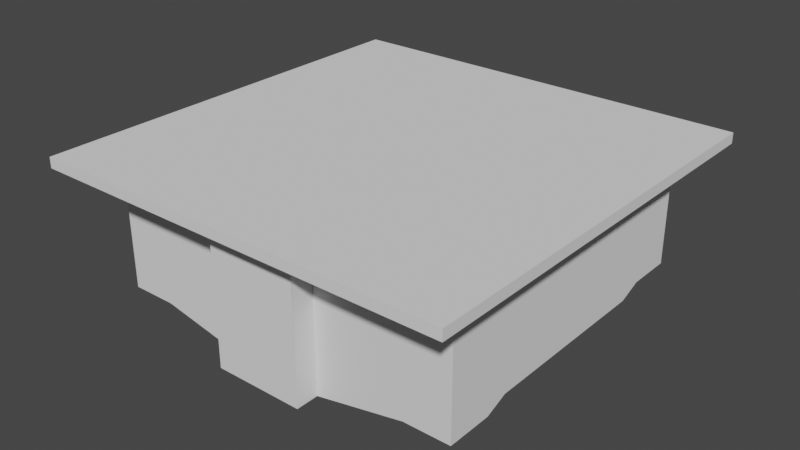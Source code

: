 # Source: map.blend  (saved by Blender 2.83.18; exported with 4.5.12 LTS)
import bpy
from mathutils import Matrix  # noqa: F401  (used for matrix-valued properties, if any)

bpy.ops.wm.read_factory_settings(use_empty=True)
scene = bpy.context.scene
scene.name = 'Scene'

# ---- collections
col_collection = bpy.data.collections.new('Collection'); scene.collection.children.link(col_collection)

# ---- world
world_world = bpy.data.worlds.new('World'); scene.world = world_world
world_world.use_nodes = True; world_world.node_tree.nodes.clear()
_N = world_world.node_tree.nodes; _L = world_world.node_tree.links
n0 = _N.new('ShaderNodeOutputWorld'); n0.name = 'World Output'; n0.location = (300, 300)
n1 = _N.new('ShaderNodeBackground'); n1.name = 'Background'; n1.location = (10, 300)
n1.inputs[0].default_value = (0.05088, 0.05088, 0.05088, 1.0)
_L.new(n1.outputs[0], n0.inputs[0])
n0.is_active_output = True
world_world.color = (0.05088, 0.05088, 0.05088)
world_world.use_sun_shadow = False
world_world.sun_shadow_jitter_overblur = 0.0

# ---- meshes
me_cube_001 = bpy.data.meshes.new('Cube.001')
me_cube_001.from_pydata([(-0.75, -1.0, -1.0), (-0.75, -1.0, 1.0), (-0.75, 1.0, -1.0), (-0.75, 1.0, 1.0), (-0.7525, -1.0, -1.0), (-0.7525, -1.0, 1.0), (-0.7525, 1.0, -1.0), (-0.7525, 1.0, 1.0), (-1.003, -1.0, -1.0), (-1.003, -1.0, 1.0), (-1.003, 1.0, -1.0), (-1.003, 1.0, 1.0), (-1.005, -1.0, -1.0), (-1.005, -1.0, 1.0), (-1.005, 1.0, -1.0), (-1.005, 1.0, 1.0), (-0.75, 1.005, -1.0), (-0.75, 1.005, 1.0), (-0.7525, 1.005, -1.0), (-0.7525, 1.005, 1.0), (-1.003, 1.005, -1.0), (-1.003, 1.005, 1.0), (-1.005, 1.005, -1.0), (-1.005, 1.005, 1.0), (-0.75, 1.255, 19.0), (-0.75, 1.255, 21.0), (-0.7525, 1.255, 19.0), (-0.7525, 1.255, 21.0), (-1.003, 1.255, 19.0), (-1.003, 1.255, 21.0), (-1.005, 1.255, 19.0), (-1.005, 1.255, 21.0), (-0.75, 1.26, 19.0), (-0.75, 1.26, 21.0), (-0.7525, 1.26, 19.0), (-0.7525, 1.26, 21.0), (-1.003, 1.26, 19.0), (-1.003, 1.26, 21.0), (-1.005, 1.26, 19.0), (-1.005, 1.26, 21.0), (-0.75, 1.76, 19.0), (-0.75, 1.76, 21.0), (-0.7525, 1.76, 19.0), (-0.7525, 1.76, 21.0), (-1.003, 1.76, 19.0), (-1.003, 1.76, 21.0), (-1.005, 1.76, 19.0), (-1.005, 1.76, 21.0), (-0.75, 1.765, 19.0), (-0.75, 1.765, 21.0), (-0.7525, 1.765, 19.0), (-0.7525, 1.765, 21.0), (-1.003, 1.765, 19.0), (-1.003, 1.765, 21.0), (-1.005, 1.765, 19.0), (-1.005, 1.765, 21.0), (-0.125, 1.255, 59.0), (-0.125, 1.255, 61.0), (-0.125, 1.26, 59.0), (-0.125, 1.26, 61.0), (-0.125, 1.76, 59.0), (-0.125, 1.76, 61.0), (-0.125, 1.765, 59.0), (-0.125, 1.765, 61.0), (-0.1225, 1.255, 59.0), (-0.1225, 1.255, 61.0), (-0.1225, 1.26, 59.0), (-0.1225, 1.26, 61.0), (-0.1225, 1.76, 59.0), (-0.1225, 1.76, 61.0), (-0.1225, 1.765, 59.0), (-0.1225, 1.765, 61.0), (-0.75, -1.005, -1.0), (-0.75, -1.005, 1.0), (-0.7525, -1.005, -1.0), (-0.7525, -1.005, 1.0), (-1.003, -1.005, -1.0), (-1.003, -1.005, 1.0), (-1.005, -1.005, -1.0), (-1.005, -1.005, 1.0), (-0.75, -1.255, -21.0), (-0.75, -1.255, -19.0), (-0.7525, -1.255, -21.0), (-0.7525, -1.255, -19.0), (-1.003, -1.255, -21.0), (-1.003, -1.255, -19.0), (-1.005, -1.255, -21.0), (-1.005, -1.255, -19.0), (-0.75, -1.26, -21.0), (-0.75, -1.26, -19.0), (-0.7525, -1.26, -21.0), (-0.7525, -1.26, -19.0), (-1.003, -1.26, -21.0), (-1.003, -1.26, -19.0), (-1.005, -1.26, -21.0), (-1.005, -1.26, -19.0), (-0.75, -1.76, -21.0), (-0.75, -1.76, -19.0), (-0.7525, -1.76, -21.0), (-0.7525, -1.76, -19.0), (-1.003, -1.76, -21.0), (-1.003, -1.76, -19.0), (-1.005, -1.76, -21.0), (-1.005, -1.76, -19.0), (-0.75, -1.765, -21.0), (-0.75, -1.765, -19.0), (-0.7525, -1.765, -21.0), (-0.7525, -1.765, -19.0), (-1.003, -1.765, -21.0), (-1.003, -1.765, -19.0), (-1.005, -1.765, -21.0), (-1.005, -1.765, -19.0), (-0.25, -1.255, -61.0), (-0.25, -1.255, -59.0), (-0.25, -1.26, -61.0), (-0.25, -1.26, -59.0), (-0.25, -1.76, -61.0), (-0.25, -1.76, -59.0), (-0.25, -1.765, -61.0), (-0.25, -1.765, -59.0), (-0.2475, -1.255, -61.0), (-0.2475, -1.255, -59.0), (-0.2475, -1.26, -61.0), (-0.2475, -1.26, -59.0), (-0.2475, -1.76, -61.0), (-0.2475, -1.76, -59.0), (-0.2475, -1.765, -61.0), (-0.2475, -1.765, -59.0), (0.75, -1.0, -1.0), (0.75, -1.0, 1.0), (0.75, 1.0, -1.0), (0.75, 1.0, 1.0), (0.7525, -1.0, -1.0), (0.7525, -1.0, 1.0), (0.7525, 1.0, -1.0), (0.7525, 1.0, 1.0), (1.003, -1.0, -1.0), (1.003, -1.0, 1.0), (1.003, 1.0, -1.0), (1.003, 1.0, 1.0), (1.005, -1.0, -1.0), (1.005, -1.0, 1.0), (1.005, 1.0, -1.0), (1.005, 1.0, 1.0), (0.75, 1.005, -1.0), (0.75, 1.005, 1.0), (0.7525, 1.005, -1.0), (0.7525, 1.005, 1.0), (1.003, 1.005, -1.0), (1.003, 1.005, 1.0), (1.005, 1.005, -1.0), (1.005, 1.005, 1.0), (0.75, 1.255, 19.0), (0.75, 1.255, 21.0), (0.7525, 1.255, 19.0), (0.7525, 1.255, 21.0), (1.003, 1.255, 19.0), (1.003, 1.255, 21.0), (1.005, 1.255, 19.0), (1.005, 1.255, 21.0), (0.75, 1.26, 19.0), (0.75, 1.26, 21.0), (0.7525, 1.26, 19.0), (0.7525, 1.26, 21.0), (1.003, 1.26, 19.0), (1.003, 1.26, 21.0), (1.005, 1.26, 19.0), (1.005, 1.26, 21.0), (0.75, 1.76, 19.0), (0.75, 1.76, 21.0), (0.7525, 1.76, 19.0), (0.7525, 1.76, 21.0), (1.003, 1.76, 19.0), (1.003, 1.76, 21.0), (1.005, 1.76, 19.0), (1.005, 1.76, 21.0), (0.75, 1.765, 19.0), (0.75, 1.765, 21.0), (0.7525, 1.765, 19.0), (0.7525, 1.765, 21.0), (1.003, 1.765, 19.0), (1.003, 1.765, 21.0), (1.005, 1.765, 19.0), (1.005, 1.765, 21.0), (0.125, 1.255, 59.0), (0.125, 1.255, 61.0), (0.125, 1.26, 59.0), (0.125, 1.26, 61.0), (0.125, 1.76, 59.0), (0.125, 1.76, 61.0), (0.125, 1.765, 59.0), (0.125, 1.765, 61.0), (0.1225, 1.255, 59.0), (0.1225, 1.255, 61.0), (0.1225, 1.26, 59.0), (0.1225, 1.26, 61.0), (0.1225, 1.76, 59.0), (0.1225, 1.76, 61.0), (0.1225, 1.765, 59.0), (0.1225, 1.765, 61.0), (0.75, -1.005, -1.0), (0.75, -1.005, 1.0), (0.7525, -1.005, -1.0), (0.7525, -1.005, 1.0), (1.003, -1.005, -1.0), (1.003, -1.005, 1.0), (1.005, -1.005, -1.0), (1.005, -1.005, 1.0), (0.75, -1.255, -21.0), (0.75, -1.255, -19.0), (0.7525, -1.255, -21.0), (0.7525, -1.255, -19.0), (1.003, -1.255, -21.0), (1.003, -1.255, -19.0), (1.005, -1.255, -21.0), (1.005, -1.255, -19.0), (0.75, -1.26, -21.0), (0.75, -1.26, -19.0), (0.7525, -1.26, -21.0), (0.7525, -1.26, -19.0), (1.003, -1.26, -21.0), (1.003, -1.26, -19.0), (1.005, -1.26, -21.0), (1.005, -1.26, -19.0), (0.75, -1.76, -21.0), (0.75, -1.76, -19.0), (0.7525, -1.76, -21.0), (0.7525, -1.76, -19.0), (1.003, -1.76, -21.0), (1.003, -1.76, -19.0), (1.005, -1.76, -21.0), (1.005, -1.76, -19.0), (0.75, -1.765, -21.0), (0.75, -1.765, -19.0), (0.7525, -1.765, -21.0), (0.7525, -1.765, -19.0), (1.003, -1.765, -21.0), (1.003, -1.765, -19.0), (1.005, -1.765, -21.0), (1.005, -1.765, -19.0), (0.25, -1.255, -61.0), (0.25, -1.255, -59.0), (0.25, -1.26, -61.0), (0.25, -1.26, -59.0), (0.25, -1.76, -61.0), (0.25, -1.76, -59.0), (0.25, -1.765, -61.0), (0.25, -1.765, -59.0), (0.2475, -1.255, -61.0), (0.2475, -1.255, -59.0), (0.2475, -1.26, -61.0), (0.2475, -1.26, -59.0), (0.2475, -1.76, -61.0), (0.2475, -1.76, -59.0), (0.2475, -1.765, -61.0), (0.2475, -1.765, -59.0), (0.0, 1.0, -1.0), (0.0, 1.0, 1.0), (0.0, -1.0, -1.0), (0.0, -1.0, 1.0), (0.0, 1.005, -1.0), (0.0, 1.005, 1.0), (0.0, 1.255, 61.0), (0.0, 1.255, 59.0), (0.0, 1.76, 61.0), (0.0, 1.765, 61.0), (0.0, 1.76, 59.0), (0.0, 1.26, 59.0), (0.0, 1.765, 59.0), (0.0, 1.26, 61.0), (0.0, -1.255, -59.0), (0.0, -1.26, -59.0), (0.0, -1.76, -61.0), (0.0, -1.765, -61.0), (0.0, -1.76, -59.0), (0.0, -1.255, -61.0), (0.0, -1.26, -61.0), (0.0, -1.765, -59.0), (-0.25, -2.015, -61.0), (-0.25, -2.015, -59.0), (-0.2475, -2.015, -61.0), (-0.2475, -2.015, -59.0), (0.25, -2.015, -61.0), (0.25, -2.015, -59.0), (0.2475, -2.015, -61.0), (0.2475, -2.015, -59.0), (0.0, -2.015, -61.0), (0.0, -2.015, -59.0), (0.0, 1.105, 59.0), (0.0, 1.105, 61.0), (0.1225, 1.105, 61.0), (0.1225, 1.105, 59.0), (0.125, 1.105, 61.0), (0.125, 1.105, 59.0), (-0.1225, 1.105, 61.0), (-0.1225, 1.105, 59.0), (-0.125, 1.105, 61.0), (-0.125, 1.105, 59.0), (-0.2475, -2.02, -61.0), (-0.25, -2.02, -61.0), (-0.25, -2.02, -59.0), (-0.2475, -2.02, -59.0), (0.0, -2.02, -61.0), (0.0, -2.02, -59.0), (0.2475, -2.02, -61.0), (0.25, -2.02, -61.0), (0.25, -2.02, -59.0), (0.2475, -2.02, -59.0), (0.0, 1.1, 59.0), (0.0, 1.1, 61.0), (0.1225, 1.1, 61.0), (0.1225, 1.1, 59.0), (0.125, 1.1, 61.0), (0.125, 1.1, 59.0), (-0.1225, 1.1, 61.0), (-0.1225, 1.1, 59.0), (-0.125, 1.1, 61.0), (-0.125, 1.1, 59.0), (-0.75, -1.005, -1.0), (-0.75, -1.005, 1.0), (0.75, -1.005, -1.0), (0.75, -1.005, 1.0), (0.0, -1.005, -1.0), (0.0, -1.005, 1.0), (1.003, 1.759, 268.9), (0.7525, 1.254, 268.9), (0.75, 1.254, 268.9), (1.003, 1.082, 268.9), (1.003, 1.254, 268.9), (0.7525, 1.259, 268.9), (1.003, 1.764, 268.9), (1.005, 1.254, 268.9), (1.005, 1.759, 268.9), (1.005, 1.259, 268.9), (1.003, 1.259, 268.9), (0.75, 1.259, 268.9), (0.7525, 1.082, 268.9), (0.0, -1.0, 268.9), (0.75, -1.005, 268.9), (0.0, -1.005, 268.9), (0.75, -1.0, 268.9), (0.75, -1.006, 268.9), (1.005, -1.006, 268.9), (1.003, -1.006, 268.9), (1.005, 1.004, 268.9), (0.7525, 1.004, 268.9), (0.7525, 0.9994, 268.9), (0.75, -1.001, 268.9), (0.75, -1.006, 268.9), (1.005, 0.9994, 268.9), (1.003, 0.9994, 268.9), (1.003, -1.001, 268.9), (1.005, -1.001, 268.9), (0.75, 0.9994, 268.9), (0.7525, -1.001, 268.9), (1.003, 1.004, 268.9), (0.7525, -1.006, 268.9), (0.75, 1.004, 268.9), (0.75, -1.256, 268.9), (-0.7525, -1.766, 268.9), (1.003, -1.761, 268.9), (1.003, -1.261, 268.9), (1.003, -1.766, 268.9), (0.7525, -1.766, 268.9), (-0.75, -1.761, 268.9), (1.005, -1.261, 268.9), (0.75, -1.261, 268.9), (0.7525, -1.761, 268.9), (-0.7525, -1.761, 268.9), (0.7525, -1.256, 268.9), (-0.75, -1.766, 268.9), (0.75, -1.761, 268.9), (0.7525, -1.261, 268.9), (0.75, -1.766, 268.9), (1.003, -1.256, 268.9), (1.005, -1.761, 268.9), (1.005, -1.256, 268.9), (1.005, -1.766, 268.9), (-0.25, -2.02, 268.9), (-0.2475, -2.02, 268.9), (0.0, -2.015, 268.9), (-0.25, -2.015, 268.9), (0.2475, -2.015, 268.9), (-0.2475, -2.015, 268.9), (0.2475, -2.02, 268.9), (0.25, -2.015, 268.9), (0.25, -2.02, 268.9), (0.0, -2.02, 268.9), (-0.25, -1.766, 268.9), (0.2475, -1.766, 268.9), (-0.2475, -1.261, 268.9), (0.0, -1.261, 268.9), (0.25, -2.016, 268.9), (0.2475, -1.761, 268.9), (-0.25, -2.016, 268.9), (0.2475, -2.016, 268.9), (0.25, -1.761, 268.9), (-0.2475, -2.016, 268.9), (-0.25, -1.261, 268.9), (0.2475, -1.261, 268.9), (0.0, -1.256, 268.9), (-0.25, -1.761, 268.9), (-0.25, -1.256, 268.9), (0.25, -1.766, 268.9), (0.25, -1.261, 268.9), (-0.2475, -1.761, 268.9), (-0.2475, -1.256, 268.9), (0.25, -1.256, 268.9), (0.2475, -1.256, 268.9), (-0.2475, -1.766, 268.9), (0.1225, 1.1, 268.9), (0.0, 1.1, 268.9), (0.1225, 1.105, 268.9), (0.0, 1.105, 268.9), (-0.1225, 1.1, 268.9), (-0.1225, 1.105, 268.9), (0.1225, 1.1, 268.9), (0.1225, 1.105, 268.9), (-0.125, 1.76, 268.9), (-0.1225, 1.255, 268.9), (0.1225, 1.26, 268.9), (0.125, 1.765, 268.9), (-0.1225, 1.26, 268.9), (-0.1225, 1.1, 268.9), (-0.1225, 1.105, 268.9), (-0.1225, 1.765, 268.9), (-0.125, 1.765, 268.9), (0.1225, 1.255, 268.9), (0.125, 1.76, 268.9), (0.125, 1.105, 268.9), (-0.1225, 1.76, 268.9), (0.125, 1.26, 268.9), (0.125, 1.255, 268.9), (0.1225, 1.76, 268.9), (0.0, 1.76, 268.9), (-0.125, 1.26, 268.9), (-0.125, 1.255, 268.9), (0.0, 1.765, 268.9), (0.1225, 1.765, 268.9), (-0.125, 1.1, 268.9), (-0.125, 1.105, 268.9), (0.125, 1.1, 268.9), (0.75, 1.764, 268.9), (0.7525, 1.764, 268.9), (-0.75, 1.259, 268.9), (-0.75, 1.759, 268.9), (-1.005, 1.254, 268.9), (-0.7525, 1.759, 268.9), (-1.003, 1.759, 268.9), (-0.7525, 1.259, 268.9), (-1.005, 1.259, 268.9), (-0.75, 1.254, 268.9), (-1.003, 1.259, 268.9), (-1.005, 1.764, 268.9), (-1.005, 1.759, 268.9), (0.7525, 1.759, 268.9), (0.75, 1.759, 268.9), (-0.7525, 1.764, 268.9), (-0.75, 1.764, 268.9), (-1.003, 1.764, 268.9), (-1.003, 1.254, 268.9), (-0.7525, 1.082, 268.9), (-0.7525, 1.254, 268.9), (-1.003, 1.082, 268.9), (-0.75, -1.005, 268.9), (-0.7525, -1.005, 268.9), (-0.75, -1.0, 268.9), (-0.7525, -1.0, 268.9), (-0.75, -1.005, 268.9), (-0.75, 1.004, 268.9), (-1.003, 0.9994, 268.9), (-1.003, 1.004, 268.9), (0.0, 1.004, 268.9), (-1.005, -1.001, 268.9), (-1.005, 1.004, 268.9), (-0.7525, 0.9994, 268.9), (-0.7525, 1.004, 268.9), (-0.75, 0.9994, 268.9), (-1.003, -1.001, 268.9), (0.0, 0.9994, 268.9), (-1.003, -1.006, 268.9), (-1.005, -1.006, 268.9), (-1.005, 0.9994, 268.9), (-0.75, -1.006, 268.9), (-0.7525, -1.006, 268.9), (-1.005, -1.256, 268.9), (-1.005, -1.261, 268.9), (-1.005, -1.766, 268.9), (-1.003, -1.766, 268.9), (-1.003, -1.256, 268.9), (-0.75, -1.261, 268.9), (-0.75, -1.256, 268.9), (-0.7525, -1.261, 268.9), (-1.003, -1.261, 268.9), (-1.005, -1.761, 268.9), (-0.7525, -1.256, 268.9), (-1.003, -1.761, 268.9)], [], [(128, 129, 321, 320), (257, 3, 1, 259), (5, 7, 11, 9), (5, 9, 77, 75), (1, 3, 7, 5), (2, 0, 4, 6), (6, 4, 8, 10), (259, 1, 466, 337), (12, 13, 15, 14), (13, 12, 78, 79), (157, 149, 355, 327, 328), (10, 8, 12, 14), (6, 10, 20, 18), (18, 20, 28, 26), (17, 16, 24, 25), (20, 22, 30, 28), (2, 6, 18, 16), (14, 15, 23, 22), (11, 7, 19, 21), (235, 237, 362, 363), (10, 14, 22, 20), (207, 141, 352, 342), (256, 2, 16, 260), (26, 28, 36, 34), (28, 30, 38, 36), (271, 251, 399, 391), (16, 18, 26, 24), (213, 221, 361, 374), (22, 23, 31, 30), (21, 19, 27, 29), (255, 285, 395, 389), (37, 35, 43, 45), (38, 39, 47, 46), (24, 26, 34, 32), (48, 49, 63, 62), (153, 145, 357, 326), (30, 31, 39, 38), (29, 27, 35, 37), (233, 235, 363, 373), (32, 40, 60, 58), (40, 42, 50, 48), (35, 33, 41, 43), (36, 38, 46, 44), (34, 36, 44, 42), (32, 34, 42, 40), (265, 71, 425, 437), (49, 48, 50, 51), (53, 52, 54, 55), (51, 50, 52, 53), (46, 47, 55, 54), (264, 197, 433, 434), (105, 119, 388, 370), (44, 46, 54, 52), (42, 44, 52, 50), (61, 69, 430, 418), (56, 58, 66, 64), (60, 62, 70, 68), (173, 181, 330, 324), (41, 33, 59, 61), (25, 24, 56, 57), (40, 48, 62, 60), (24, 32, 58, 56), (62, 63, 71, 70), (61, 59, 67, 69), (263, 192, 291, 288), (71, 63, 426, 425), (58, 60, 68, 66), (78, 76, 84, 86), (72, 73, 81, 80), (145, 261, 472, 357), (137, 205, 343, 351), (0, 1, 73, 72), (4, 0, 72, 74), (8, 4, 74, 76), (12, 8, 76, 78), (270, 121, 406, 400), (84, 82, 90, 92), (67, 59, 435, 422), (79, 78, 86, 87), (75, 77, 85, 83), (74, 72, 80, 82), (129, 201, 341, 347), (76, 74, 82, 84), (92, 90, 98, 100), (257, 131, 353, 479), (90, 88, 96, 98), (104, 96, 116, 118), (86, 84, 92, 94), (87, 86, 94, 95), (83, 85, 93, 91), (82, 80, 88, 90), (83, 91, 492, 495), (103, 102, 110, 111), (102, 100, 108, 110), (203, 133, 354, 356), (88, 80, 112, 114), (94, 92, 100, 102), (95, 94, 102, 103), (91, 93, 101, 99), (104, 105, 107, 106), (106, 107, 109, 108), (108, 109, 111, 110), (98, 96, 104, 106), (64, 263, 288, 295), (100, 98, 106, 108), (97, 99, 107, 105), (113, 81, 491, 402), (114, 112, 120, 122), (115, 117, 125, 123), (118, 116, 124, 126), (105, 104, 118, 119), (89, 97, 117, 115), (80, 81, 113, 112), (96, 88, 114, 116), (89, 115, 398, 490), (116, 114, 122, 124), (112, 113, 121, 120), (45, 43, 447, 448), (246, 247, 283, 282), (221, 229, 360, 361), (122, 120, 275, 276), (125, 127, 277, 274), (255, 277, 287, 285), (126, 124, 272, 273), (124, 122, 276, 272), (123, 125, 274, 271), (231, 223, 365, 375), (120, 121, 270, 275), (66, 68, 266, 267), (68, 70, 268, 266), (70, 71, 265, 268), (181, 179, 443, 330), (69, 67, 269, 264), (64, 66, 267, 263), (67, 65, 262, 269), (16, 17, 261, 260), (241, 249, 408, 407), (2, 256, 258, 0), (319, 323, 339, 468), (257, 259, 129, 131), (133, 137, 139, 135), (133, 203, 205, 137), (129, 133, 135, 131), (130, 134, 132, 128), (134, 138, 136, 132), (155, 163, 329, 325), (140, 142, 143, 141), (141, 207, 206, 140), (43, 41, 445, 447), (138, 142, 140, 136), (134, 146, 148, 138), (146, 154, 156, 148), (145, 153, 152, 144), (148, 156, 158, 150), (130, 144, 146, 134), (142, 150, 151, 143), (139, 149, 147, 135), (179, 177, 442, 443), (138, 148, 150, 142), (211, 203, 356, 369), (256, 260, 144, 130), (154, 162, 164, 156), (156, 164, 166, 158), (149, 139, 350, 355), (144, 152, 154, 146), (150, 158, 159, 151), (149, 157, 155, 147), (251, 243, 404, 399), (165, 173, 171, 163), (166, 174, 175, 167), (135, 147, 345, 346), (152, 160, 162, 154), (176, 190, 191, 177), (41, 61, 418, 445), (158, 166, 167, 159), (157, 165, 163, 155), (175, 183, 181, 173), (160, 186, 188, 168), (168, 176, 178, 170), (163, 171, 169, 161), (164, 172, 174, 166), (162, 170, 172, 164), (160, 168, 170, 162), (185, 432, 429, 292), (177, 179, 178, 176), (181, 183, 182, 180), (179, 181, 180, 178), (174, 182, 183, 175), (245, 253, 393, 396), (39, 31, 446, 450), (172, 180, 182, 174), (170, 178, 180, 172), (184, 192, 194, 186), (188, 196, 198, 190), (229, 227, 367, 360), (169, 189, 187, 161), (153, 185, 184, 152), (168, 188, 190, 176), (152, 184, 186, 160), (190, 198, 199, 191), (189, 197, 195, 187), (253, 255, 389, 393), (201, 209, 358, 341), (186, 194, 196, 188), (206, 214, 212, 204), (200, 208, 209, 201), (143, 151, 344, 349), (29, 37, 452, 460), (128, 200, 201, 129), (132, 202, 200, 128), (136, 204, 202, 132), (140, 206, 204, 136), (65, 67, 422, 419), (212, 220, 218, 210), (15, 13, 473, 482), (207, 215, 214, 206), (203, 211, 213, 205), (202, 210, 208, 200), (204, 212, 210, 202), (220, 228, 226, 218), (227, 225, 371, 367), (218, 226, 224, 216), (232, 246, 244, 224), (214, 222, 220, 212), (215, 223, 222, 214), (211, 219, 221, 213), (210, 218, 216, 208), (117, 97, 364, 401), (231, 239, 238, 230), (230, 238, 236, 228), (217, 225, 227, 219), (216, 242, 240, 208), (222, 230, 228, 220), (223, 231, 230, 222), (219, 227, 229, 221), (232, 234, 235, 233), (234, 236, 237, 235), (236, 238, 239, 237), (226, 234, 232, 224), (59, 33, 444, 435), (228, 236, 234, 226), (199, 265, 437, 438), (247, 233, 373, 403), (242, 250, 248, 240), (243, 251, 253, 245), (246, 254, 252, 244), (233, 247, 246, 232), (217, 243, 245, 225), (208, 240, 241, 209), (224, 244, 242, 216), (25, 57, 436, 451), (244, 252, 250, 242), (240, 248, 249, 241), (85, 77, 480, 489), (197, 189, 428, 433), (191, 199, 438, 421), (250, 276, 275, 248), (253, 274, 277, 255), (118, 126, 280, 278), (254, 273, 272, 252), (252, 272, 276, 250), (251, 271, 274, 253), (79, 87, 485, 481), (248, 275, 270, 249), (194, 267, 266, 196), (196, 266, 268, 198), (198, 268, 265, 199), (197, 264, 269, 195), (192, 263, 267, 194), (65, 419, 424, 294), (195, 269, 262, 193), (144, 260, 261, 145), (175, 173, 324, 332), (130, 128, 258, 256), (281, 279, 381, 383), (285, 287, 380, 382), (306, 283, 385, 386), (287, 281, 383, 380), (273, 254, 284, 286), (249, 270, 400, 408), (254, 246, 282, 284), (277, 127, 281, 287), (119, 118, 278, 279), (126, 273, 286, 280), (262, 65, 294, 289), (184, 185, 292, 293), (187, 195, 420, 431), (56, 64, 295, 297), (57, 56, 297, 296), (192, 184, 293, 291), (193, 262, 289, 290), (23, 15, 482, 474), (81, 73, 483, 491), (127, 125, 405, 409), (151, 159, 331, 344), (99, 101, 496, 368), (73, 75, 484, 483), (125, 117, 401, 405), (147, 155, 325, 336, 345), (223, 215, 376, 365), (19, 7, 475, 476), (237, 239, 377, 362), (115, 123, 390, 398), (177, 191, 421, 442), (11, 21, 471, 470), (131, 135, 346, 353), (75, 83, 495, 484), (49, 51, 457, 458), (167, 175, 332, 333), (133, 129, 347, 354), (239, 231, 375, 377), (35, 27, 462, 449), (121, 113, 402, 406), (51, 53, 459, 457), (163, 161, 335, 329), (95, 103, 494, 486), (173, 165, 334, 324), (101, 93, 493, 496), (279, 281, 397, 394), (139, 137, 351, 350), (3, 257, 479, 477), (53, 55, 453, 459), (215, 207, 342, 376), (77, 9, 478, 480), (261, 17, 469, 472), (205, 213, 374, 343), (185, 153, 326, 432), (55, 47, 454, 453), (161, 187, 431, 335), (69, 264, 434, 430), (225, 245, 396, 371), (285, 283, 392, 395), (17, 25, 451, 469), (217, 219, 372, 366), (141, 143, 349, 352), (93, 85, 489, 493), (195, 193, 427, 420), (13, 79, 481, 473), (123, 271, 391, 390), (165, 157, 328, 334), (109, 107, 359, 488), (283, 247, 403, 392), (21, 29, 460, 463, 471), (159, 167, 333, 331), (31, 23, 474, 446), (189, 169, 456, 428), (27, 19, 476, 461, 462), (87, 95, 486, 485), (111, 109, 488, 487), (63, 49, 458, 426), (7, 3, 477, 475), (47, 39, 450, 454), (169, 171, 455, 456), (103, 111, 487, 494), (119, 279, 394, 388), (281, 127, 409, 397), (33, 35, 449, 444), (171, 173, 324, 455), (107, 99, 368, 359), (37, 45, 448, 452), (243, 217, 366, 404), (209, 241, 407, 358), (9, 11, 470, 478), (219, 211, 369, 372), (97, 105, 370, 364), (300, 299, 298, 301), (301, 298, 302, 303), (306, 307, 304, 305), (307, 303, 302, 304), (278, 280, 298, 299), (284, 282, 305, 304), (280, 286, 302, 298), (286, 284, 304, 302), (279, 278, 299, 300), (282, 283, 306, 305), (301, 303, 387, 379), (283, 285, 382, 385), (303, 307, 384, 387), (279, 300, 378, 381), (300, 301, 379, 378), (307, 306, 386, 384), (297, 295, 315, 317), (296, 297, 317, 316), (293, 292, 312, 313), (288, 291, 311, 308), (294, 424, 423, 314), (310, 290, 412, 410), (295, 288, 308, 315), (292, 429, 441, 312), (291, 293, 313, 311), (309, 310, 410, 411), (313, 312, 441, 416, 310, 309, 314, 423, 439, 316, 317, 315, 308, 311), (294, 314, 414, 415), (289, 294, 415, 413), (314, 309, 411, 414), (290, 289, 413, 412), (322, 323, 319, 318), (322, 320, 321, 323), (1, 0, 318, 319), (0, 258, 322, 318), (258, 128, 320, 322), (73, 1, 466, 464), (1, 5, 467, 466), (75, 73, 464, 465), (323, 321, 338, 339), (129, 259, 337, 340), (321, 129, 340, 338), (1, 319, 468, 466), (5, 75, 465, 467), (97, 364, 368, 99), (97, 89, 91, 99), (439, 440, 296, 316), (359, 370, 105, 107), (416, 417, 290, 310), (453, 454, 450, 446, 474, 482, 473, 481, 485, 486, 494, 487, 488, 359, 368, 496, 493, 489, 480, 478, 470, 471, 463, 460, 452, 448, 447, 445, 418, 430, 434, 433, 428, 456, 455, 324, 330, 443, 442, 421, 438, 437, 425, 426, 458, 457, 459), (386, 385, 382, 380, 383, 381, 378, 379, 387, 384), (377, 375, 365, 376, 342, 352, 349, 344, 331, 333, 332, 324, 334, 328, 327, 355, 350, 351, 343, 374, 361, 360, 367, 371, 396, 393, 389, 395, 392, 403, 373, 363, 362), (467, 465, 464, 466), (370, 388, 394, 397, 409, 405, 401, 364), (348, 347, 129, 321), (440, 436, 57, 296), (490, 492, 91, 89), (417, 427, 193, 290)])
_uv = me_cube_001.uv_layers.new(name='UVMap')
_uv.uv.foreach_set('vector', [0.375, 1.0, 0.625, 1.0, 0.625, 1.0, 0.375, 1.0, 0.75, 0.5, 0.875, 0.5, 0.875, 0.75, 0.75, 0.75, 0.875, 0.75, 0.875, 0.5, 0.875, 0.5, 0.875, 0.75, 0.875, 0.75, 0.875, 0.75, 0.875, 0.75, 0.875, 0.75, 0.875, 0.75, 0.875, 0.5, 0.875, 0.5, 0.875, 0.75, 0.125, 0.5, 0.125, 0.75, 0.125, 0.75, 0.125, 0.5, 0.125, 0.5, 0.125, 0.75, 0.125, 0.75, 0.125, 0.5, 0.75, 0.75, 0.875, 0.75, 0.875, 0.75, 0.75, 0.75, 0.375, 0.0, 0.625, 0.0, 0.625, 0.25, 0.375, 0.25, 0.625, 0.0, 0.375, 0.0, 0.375, 0.0, 0.625, 0.0, 0.875, 0.5, 0.875, 0.5, 0.875, 0.5, 0.875, 0.5, 0.875, 0.5, 0.125, 0.5, 0.125, 0.75, 0.125, 0.75, 0.125, 0.5, 0.125, 0.5, 0.125, 0.5, 0.125, 0.5, 0.125, 0.5, 0.125, 0.5, 0.125, 0.5, 0.125, 0.5, 0.125, 0.5, 0.625, 0.25, 0.375, 0.25, 0.375, 0.25, 0.625, 0.25, 0.125, 0.5, 0.125, 0.5, 0.125, 0.5, 0.125, 0.5, 0.125, 0.5, 0.125, 0.5, 0.125, 0.5, 0.125, 0.5, 0.375, 0.25, 0.625, 0.25, 0.625, 0.25, 0.375, 0.25, 0.875, 0.5, 0.875, 0.5, 0.875, 0.5, 0.875, 0.5, 0.625, 1.0, 0.625, 1.0, 0.625, 1.0, 0.625, 1.0, 0.125, 0.5, 0.125, 0.5, 0.125, 0.5, 0.125, 0.5, 0.625, 0.0, 0.625, 0.0, 0.625, 0.0, 0.625, 0.0, 0.25, 0.5, 0.125, 0.5, 0.125, 0.5, 0.25, 0.5, 0.125, 0.5, 0.125, 0.5, 0.125, 0.5, 0.125, 0.5, 0.125, 0.5, 0.125, 0.5, 0.125, 0.5, 0.125, 0.5, 0.875, 0.75, 0.875, 0.75, 0.875, 0.75, 0.875, 0.75, 0.125, 0.5, 0.125, 0.5, 0.125, 0.5, 0.125, 0.5, 0.875, 0.75, 0.875, 0.75, 0.875, 0.75, 0.875, 0.75, 0.375, 0.25, 0.625, 0.25, 0.625, 0.25, 0.375, 0.25, 0.875, 0.5, 0.875, 0.5, 0.875, 0.5, 0.875, 0.5, 0.875, 0.75, 0.875, 0.75, 0.875, 0.75, 0.875, 0.75, 0.875, 0.5, 0.875, 0.5, 0.875, 0.5, 0.875, 0.5, 0.375, 0.25, 0.625, 0.25, 0.625, 0.25, 0.375, 0.25, 0.125, 0.5, 0.125, 0.5, 0.125, 0.5, 0.125, 0.5, 0.375, 0.25, 0.625, 0.25, 0.625, 0.25, 0.375, 0.25, 0.625, 0.25, 0.625, 0.25, 0.625, 0.25, 0.625, 0.25, 0.375, 0.25, 0.625, 0.25, 0.625, 0.25, 0.375, 0.25, 0.875, 0.5, 0.875, 0.5, 0.875, 0.5, 0.875, 0.5, 0.625, 1.0, 0.625, 1.0, 0.625, 1.0, 0.625, 1.0, 0.125, 0.5, 0.125, 0.5, 0.125, 0.5, 0.125, 0.5, 0.125, 0.5, 0.125, 0.5, 0.125, 0.5, 0.125, 0.5, 0.875, 0.5, 0.875, 0.5, 0.875, 0.5, 0.875, 0.5, 0.125, 0.5, 0.125, 0.5, 0.125, 0.5, 0.125, 0.5, 0.125, 0.5, 0.125, 0.5, 0.125, 0.5, 0.125, 0.5, 0.125, 0.5, 0.125, 0.5, 0.125, 0.5, 0.125, 0.5, 0.625, 0.25, 0.625, 0.25, 0.625, 0.25, 0.625, 0.25, 0.625, 0.25, 0.375, 0.25, 0.375, 0.25, 0.625, 0.25, 0.625, 0.25, 0.375, 0.25, 0.375, 0.25, 0.625, 0.25, 0.625, 0.25, 0.375, 0.25, 0.375, 0.25, 0.625, 0.25, 0.375, 0.25, 0.625, 0.25, 0.625, 0.25, 0.375, 0.25, 0.875, 0.5, 0.875, 0.5, 0.875, 0.5, 0.875, 0.5, 0.625, 1.0, 0.625, 1.0, 0.625, 1.0, 0.625, 1.0, 0.125, 0.5, 0.125, 0.5, 0.125, 0.5, 0.125, 0.5, 0.125, 0.5, 0.125, 0.5, 0.125, 0.5, 0.125, 0.5, 0.875, 0.5, 0.875, 0.5, 0.875, 0.5, 0.875, 0.5, 0.125, 0.5, 0.125, 0.5, 0.125, 0.5, 0.125, 0.5, 0.125, 0.5, 0.125, 0.5, 0.125, 0.5, 0.125, 0.5, 0.875, 0.5, 0.875, 0.5, 0.875, 0.5, 0.875, 0.5, 0.875, 0.5, 0.875, 0.5, 0.875, 0.5, 0.875, 0.5, 0.625, 0.25, 0.375, 0.25, 0.375, 0.25, 0.625, 0.25, 0.125, 0.5, 0.125, 0.5, 0.125, 0.5, 0.125, 0.5, 0.125, 0.5, 0.125, 0.5, 0.125, 0.5, 0.125, 0.5, 0.375, 0.25, 0.625, 0.25, 0.625, 0.25, 0.375, 0.25, 0.875, 0.5, 0.875, 0.5, 0.875, 0.5, 0.875, 0.5, 0.125, 0.5, 0.125, 0.5, 0.125, 0.5, 0.125, 0.5, 0.625, 0.25, 0.625, 0.25, 0.625, 0.25, 0.625, 0.25, 0.125, 0.5, 0.125, 0.5, 0.125, 0.5, 0.125, 0.5, 0.125, 0.75, 0.125, 0.75, 0.125, 0.75, 0.125, 0.75, 0.375, 1.0, 0.625, 1.0, 0.625, 1.0, 0.375, 1.0, 0.625, 0.25, 0.625, 0.375, 0.625, 0.375, 0.625, 0.25, 0.875, 0.75, 0.875, 0.75, 0.875, 0.75, 0.875, 0.75, 0.375, 1.0, 0.625, 1.0, 0.625, 1.0, 0.375, 1.0, 0.125, 0.75, 0.125, 0.75, 0.125, 0.75, 0.125, 0.75, 0.125, 0.75, 0.125, 0.75, 0.125, 0.75, 0.125, 0.75, 0.125, 0.75, 0.125, 0.75, 0.125, 0.75, 0.125, 0.75, 0.625, 1.0, 0.625, 1.0, 0.625, 1.0, 0.625, 1.0, 0.125, 0.75, 0.125, 0.75, 0.125, 0.75, 0.125, 0.75, 0.875, 0.5, 0.875, 0.5, 0.875, 0.5, 0.875, 0.5, 0.625, 0.0, 0.375, 0.0, 0.375, 0.0, 0.625, 0.0, 0.875, 0.75, 0.875, 0.75, 0.875, 0.75, 0.875, 0.75, 0.125, 0.75, 0.125, 0.75, 0.125, 0.75, 0.125, 0.75, 0.625, 1.0, 0.625, 1.0, 0.625, 1.0, 0.625, 1.0, 0.125, 0.75, 0.125, 0.75, 0.125, 0.75, 0.125, 0.75, 0.125, 0.75, 0.125, 0.75, 0.125, 0.75, 0.125, 0.75, 0.75, 0.5, 0.875, 0.5, 0.875, 0.5, 0.75, 0.5, 0.125, 0.75, 0.125, 0.75, 0.125, 0.75, 0.125, 0.75, 0.125, 0.75, 0.125, 0.75, 0.125, 0.75, 0.125, 0.75, 0.125, 0.75, 0.125, 0.75, 0.125, 0.75, 0.125, 0.75, 0.625, 0.0, 0.375, 0.0, 0.375, 0.0, 0.625, 0.0, 0.875, 0.75, 0.875, 0.75, 0.875, 0.75, 0.875, 0.75, 0.125, 0.75, 0.125, 0.75, 0.125, 0.75, 0.125, 0.75, 0.875, 0.75, 0.875, 0.75, 0.875, 0.75, 0.875, 0.75, 0.625, 0.0, 0.375, 0.0, 0.375, 0.0, 0.625, 0.0, 0.125, 0.75, 0.125, 0.75, 0.125, 0.75, 0.125, 0.75, 0.875, 0.75, 0.875, 0.75, 0.875, 0.75, 0.875, 0.75, 0.125, 0.75, 0.125, 0.75, 0.125, 0.75, 0.125, 0.75, 0.125, 0.75, 0.125, 0.75, 0.125, 0.75, 0.125, 0.75, 0.625, 0.0, 0.375, 0.0, 0.375, 0.0, 0.625, 0.0, 0.875, 0.75, 0.875, 0.75, 0.875, 0.75, 0.875, 0.75, 0.375, 1.0, 0.625, 1.0, 0.625, 1.0, 0.375, 1.0, 0.375, 1.0, 0.625, 1.0, 0.625, 1.0, 0.375, 1.0, 0.375, 1.0, 0.625, 1.0, 0.625, 1.0, 0.375, 1.0, 0.125, 0.75, 0.125, 0.75, 0.125, 0.75, 0.125, 0.75, 0.125, 0.5, 0.125, 0.5, 0.125, 0.5, 0.125, 0.5, 0.125, 0.75, 0.125, 0.75, 0.125, 0.75, 0.125, 0.75, 0.875, 0.75, 0.875, 0.75, 0.875, 0.75, 0.875, 0.75, 0.625, 1.0, 0.625, 1.0, 0.625, 1.0, 0.625, 1.0, 0.125, 0.75, 0.125, 0.75, 0.125, 0.75, 0.125, 0.75, 0.875, 0.75, 0.875, 0.75, 0.875, 0.75, 0.875, 0.75, 0.125, 0.75, 0.125, 0.75, 0.125, 0.75, 0.125, 0.75, 0.625, 1.0, 0.375, 1.0, 0.375, 1.0, 0.625, 1.0, 0.875, 0.75, 0.875, 0.75, 0.875, 0.75, 0.875, 0.75, 0.375, 1.0, 0.625, 1.0, 0.625, 1.0, 0.375, 1.0, 0.125, 0.75, 0.125, 0.75, 0.125, 0.75, 0.125, 0.75, 0.875, 0.75, 0.875, 0.75, 0.875, 0.75, 0.875, 0.75, 0.125, 0.75, 0.125, 0.75, 0.125, 0.75, 0.125, 0.75, 0.375, 1.0, 0.625, 1.0, 0.625, 1.0, 0.375, 1.0, 0.875, 0.5, 0.875, 0.5, 0.875, 0.5, 0.875, 0.5, 0.375, 1.0, 0.625, 1.0, 0.625, 1.0, 0.375, 1.0, 0.875, 0.75, 0.875, 0.75, 0.875, 0.75, 0.875, 0.75, 0.125, 0.75, 0.125, 0.75, 0.125, 0.75, 0.125, 0.75, 0.875, 0.75, 0.875, 0.75, 0.875, 0.75, 0.875, 0.75, 0.875, 0.75, 0.875, 0.75, 0.875, 0.75, 0.875, 0.75, 0.125, 0.75, 0.125, 0.75, 0.125, 0.75, 0.125, 0.75, 0.125, 0.75, 0.125, 0.75, 0.125, 0.75, 0.125, 0.75, 0.875, 0.75, 0.875, 0.75, 0.875, 0.75, 0.875, 0.75, 0.625, 0.0, 0.625, 0.0, 0.625, 0.0, 0.625, 0.0, 0.375, 1.0, 0.625, 1.0, 0.625, 1.0, 0.375, 1.0, 0.125, 0.5, 0.125, 0.5, 0.125, 0.5, 0.125, 0.5, 0.125, 0.5, 0.125, 0.5, 0.125, 0.5, 0.125, 0.5, 0.375, 0.25, 0.625, 0.25, 0.625, 0.25, 0.375, 0.25, 0.625, 0.25, 0.625, 0.25, 0.625, 0.25, 0.625, 0.25, 0.875, 0.5, 0.875, 0.5, 0.875, 0.5, 0.875, 0.5, 0.125, 0.5, 0.125, 0.5, 0.125, 0.5, 0.125, 0.5, 0.875, 0.5, 0.875, 0.5, 0.875, 0.5, 0.875, 0.5, 0.375, 0.25, 0.625, 0.25, 0.625, 0.375, 0.375, 0.375, 0.625, 1.0, 0.625, 1.0, 0.625, 1.0, 0.625, 1.0, 0.125, 0.5, 0.25, 0.5, 0.25, 0.75, 0.125, 0.75, 0.625, 1.0, 0.625, 0.875, 0.625, 0.875, 0.625, 1.0, 0.75, 0.5, 0.75, 0.75, 0.875, 0.75, 0.875, 0.5, 0.875, 0.75, 0.875, 0.75, 0.875, 0.5, 0.875, 0.5, 0.875, 0.75, 0.875, 0.75, 0.875, 0.75, 0.875, 0.75, 0.875, 0.75, 0.875, 0.75, 0.875, 0.5, 0.875, 0.5, 0.125, 0.5, 0.125, 0.5, 0.125, 0.75, 0.125, 0.75, 0.125, 0.5, 0.125, 0.5, 0.125, 0.75, 0.125, 0.75, 0.875, 0.5, 0.875, 0.5, 0.875, 0.5, 0.875, 0.5, 0.375, 0.0, 0.375, 0.25, 0.625, 0.25, 0.625, 0.0, 0.625, 0.0, 0.625, 0.0, 0.375, 0.0, 0.375, 0.0, 0.875, 0.5, 0.875, 0.5, 0.875, 0.5, 0.875, 0.5, 0.125, 0.5, 0.125, 0.5, 0.125, 0.75, 0.125, 0.75, 0.125, 0.5, 0.125, 0.5, 0.125, 0.5, 0.125, 0.5, 0.125, 0.5, 0.125, 0.5, 0.125, 0.5, 0.125, 0.5, 0.625, 0.25, 0.625, 0.25, 0.375, 0.25, 0.375, 0.25, 0.125, 0.5, 0.125, 0.5, 0.125, 0.5, 0.125, 0.5, 0.125, 0.5, 0.125, 0.5, 0.125, 0.5, 0.125, 0.5, 0.375, 0.25, 0.375, 0.25, 0.625, 0.25, 0.625, 0.25, 0.875, 0.5, 0.875, 0.5, 0.875, 0.5, 0.875, 0.5, 0.625, 0.25, 0.625, 0.25, 0.625, 0.25, 0.625, 0.25, 0.125, 0.5, 0.125, 0.5, 0.125, 0.5, 0.125, 0.5, 0.875, 0.75, 0.875, 0.75, 0.875, 0.75, 0.875, 0.75, 0.25, 0.5, 0.25, 0.5, 0.125, 0.5, 0.125, 0.5, 0.125, 0.5, 0.125, 0.5, 0.125, 0.5, 0.125, 0.5, 0.125, 0.5, 0.125, 0.5, 0.125, 0.5, 0.125, 0.5, 0.875, 0.5, 0.875, 0.5, 0.875, 0.5, 0.875, 0.5, 0.125, 0.5, 0.125, 0.5, 0.125, 0.5, 0.125, 0.5, 0.375, 0.25, 0.375, 0.25, 0.625, 0.25, 0.625, 0.25, 0.875, 0.5, 0.875, 0.5, 0.875, 0.5, 0.875, 0.5, 0.875, 0.75, 0.875, 0.75, 0.875, 0.75, 0.875, 0.75, 0.875, 0.5, 0.875, 0.5, 0.875, 0.5, 0.875, 0.5, 0.375, 0.25, 0.375, 0.25, 0.625, 0.25, 0.625, 0.25, 0.875, 0.5, 0.875, 0.5, 0.875, 0.5, 0.875, 0.5, 0.125, 0.5, 0.125, 0.5, 0.125, 0.5, 0.125, 0.5, 0.375, 0.25, 0.375, 0.25, 0.625, 0.25, 0.625, 0.25, 0.875, 0.5, 0.875, 0.5, 0.875, 0.5, 0.875, 0.5, 0.375, 0.25, 0.375, 0.25, 0.625, 0.25, 0.625, 0.25, 0.875, 0.5, 0.875, 0.5, 0.875, 0.5, 0.875, 0.5, 0.875, 0.5, 0.875, 0.5, 0.875, 0.5, 0.875, 0.5, 0.125, 0.5, 0.125, 0.5, 0.125, 0.5, 0.125, 0.5, 0.125, 0.5, 0.125, 0.5, 0.125, 0.5, 0.125, 0.5, 0.875, 0.5, 0.875, 0.5, 0.875, 0.5, 0.875, 0.5, 0.125, 0.5, 0.125, 0.5, 0.125, 0.5, 0.125, 0.5, 0.125, 0.5, 0.125, 0.5, 0.125, 0.5, 0.125, 0.5, 0.125, 0.5, 0.125, 0.5, 0.125, 0.5, 0.125, 0.5, 0.625, 0.25, 0.625, 0.25, 0.625, 0.25, 0.625, 0.25, 0.625, 0.25, 0.625, 0.25, 0.375, 0.25, 0.375, 0.25, 0.625, 0.25, 0.625, 0.25, 0.375, 0.25, 0.375, 0.25, 0.625, 0.25, 0.625, 0.25, 0.375, 0.25, 0.375, 0.25, 0.375, 0.25, 0.375, 0.25, 0.625, 0.25, 0.625, 0.25, 0.875, 0.75, 0.875, 0.75, 0.875, 0.75, 0.875, 0.75, 0.625, 0.25, 0.625, 0.25, 0.625, 0.25, 0.625, 0.25, 0.125, 0.5, 0.125, 0.5, 0.125, 0.5, 0.125, 0.5, 0.125, 0.5, 0.125, 0.5, 0.125, 0.5, 0.125, 0.5, 0.125, 0.5, 0.125, 0.5, 0.125, 0.5, 0.125, 0.5, 0.125, 0.5, 0.125, 0.5, 0.125, 0.5, 0.125, 0.5, 0.875, 0.75, 0.875, 0.75, 0.875, 0.75, 0.875, 0.75, 0.875, 0.5, 0.875, 0.5, 0.875, 0.5, 0.875, 0.5, 0.625, 0.25, 0.625, 0.25, 0.375, 0.25, 0.375, 0.25, 0.125, 0.5, 0.125, 0.5, 0.125, 0.5, 0.125, 0.5, 0.125, 0.5, 0.125, 0.5, 0.125, 0.5, 0.125, 0.5, 0.375, 0.25, 0.375, 0.25, 0.625, 0.25, 0.625, 0.25, 0.875, 0.5, 0.875, 0.5, 0.875, 0.5, 0.875, 0.5, 0.875, 0.75, 0.875, 0.75, 0.875, 0.75, 0.875, 0.75, 0.625, 1.0, 0.625, 1.0, 0.625, 1.0, 0.625, 1.0, 0.125, 0.5, 0.125, 0.5, 0.125, 0.5, 0.125, 0.5, 0.125, 0.75, 0.125, 0.75, 0.125, 0.75, 0.125, 0.75, 0.375, 1.0, 0.375, 1.0, 0.625, 1.0, 0.625, 1.0, 0.625, 0.25, 0.625, 0.25, 0.625, 0.25, 0.625, 0.25, 0.875, 0.5, 0.875, 0.5, 0.875, 0.5, 0.875, 0.5, 0.375, 1.0, 0.375, 1.0, 0.625, 1.0, 0.625, 1.0, 0.125, 0.75, 0.125, 0.75, 0.125, 0.75, 0.125, 0.75, 0.125, 0.75, 0.125, 0.75, 0.125, 0.75, 0.125, 0.75, 0.125, 0.75, 0.125, 0.75, 0.125, 0.75, 0.125, 0.75, 0.875, 0.5, 0.875, 0.5, 0.875, 0.5, 0.875, 0.5, 0.125, 0.75, 0.125, 0.75, 0.125, 0.75, 0.125, 0.75, 0.625, 0.25, 0.625, 0.0, 0.625, 0.0, 0.625, 0.25, 0.625, 0.0, 0.625, 0.0, 0.375, 0.0, 0.375, 0.0, 0.875, 0.75, 0.875, 0.75, 0.875, 0.75, 0.875, 0.75, 0.125, 0.75, 0.125, 0.75, 0.125, 0.75, 0.125, 0.75, 0.125, 0.75, 0.125, 0.75, 0.125, 0.75, 0.125, 0.75, 0.125, 0.75, 0.125, 0.75, 0.125, 0.75, 0.125, 0.75, 0.875, 0.75, 0.875, 0.75, 0.875, 0.75, 0.875, 0.75, 0.125, 0.75, 0.125, 0.75, 0.125, 0.75, 0.125, 0.75, 0.125, 0.75, 0.125, 0.75, 0.125, 0.75, 0.125, 0.75, 0.125, 0.75, 0.125, 0.75, 0.125, 0.75, 0.125, 0.75, 0.625, 0.0, 0.625, 0.0, 0.375, 0.0, 0.375, 0.0, 0.875, 0.75, 0.875, 0.75, 0.875, 0.75, 0.875, 0.75, 0.125, 0.75, 0.125, 0.75, 0.125, 0.75, 0.125, 0.75, 0.875, 0.75, 0.875, 0.75, 0.875, 0.75, 0.875, 0.75, 0.625, 0.0, 0.625, 0.0, 0.375, 0.0, 0.375, 0.0, 0.125, 0.75, 0.125, 0.75, 0.125, 0.75, 0.125, 0.75, 0.875, 0.75, 0.875, 0.75, 0.875, 0.75, 0.875, 0.75, 0.125, 0.75, 0.125, 0.75, 0.125, 0.75, 0.125, 0.75, 0.125, 0.75, 0.125, 0.75, 0.125, 0.75, 0.125, 0.75, 0.625, 0.0, 0.625, 0.0, 0.375, 0.0, 0.375, 0.0, 0.875, 0.75, 0.875, 0.75, 0.875, 0.75, 0.875, 0.75, 0.375, 1.0, 0.375, 1.0, 0.625, 1.0, 0.625, 1.0, 0.375, 1.0, 0.375, 1.0, 0.625, 1.0, 0.625, 1.0, 0.375, 1.0, 0.375, 1.0, 0.625, 1.0, 0.625, 1.0, 0.125, 0.75, 0.125, 0.75, 0.125, 0.75, 0.125, 0.75, 0.875, 0.5, 0.875, 0.5, 0.875, 0.5, 0.875, 0.5, 0.125, 0.75, 0.125, 0.75, 0.125, 0.75, 0.125, 0.75, 0.625, 0.25, 0.625, 0.25, 0.625, 0.25, 0.625, 0.25, 0.625, 1.0, 0.625, 1.0, 0.625, 1.0, 0.625, 1.0, 0.125, 0.75, 0.125, 0.75, 0.125, 0.75, 0.125, 0.75, 0.875, 0.75, 0.875, 0.75, 0.875, 0.75, 0.875, 0.75, 0.125, 0.75, 0.125, 0.75, 0.125, 0.75, 0.125, 0.75, 0.625, 1.0, 0.625, 1.0, 0.375, 1.0, 0.375, 1.0, 0.875, 0.75, 0.875, 0.75, 0.875, 0.75, 0.875, 0.75, 0.375, 1.0, 0.375, 1.0, 0.625, 1.0, 0.625, 1.0, 0.125, 0.75, 0.125, 0.75, 0.125, 0.75, 0.125, 0.75, 0.625, 0.25, 0.625, 0.25, 0.625, 0.25, 0.625, 0.25, 0.125, 0.75, 0.125, 0.75, 0.125, 0.75, 0.125, 0.75, 0.375, 1.0, 0.375, 1.0, 0.625, 1.0, 0.625, 1.0, 0.875, 0.75, 0.875, 0.75, 0.875, 0.75, 0.875, 0.75, 0.875, 0.5, 0.875, 0.5, 0.875, 0.5, 0.875, 0.5, 0.625, 0.25, 0.625, 0.25, 0.625, 0.25, 0.625, 0.25, 0.125, 0.75, 0.125, 0.75, 0.125, 0.75, 0.125, 0.75, 0.875, 0.75, 0.875, 0.75, 0.875, 0.75, 0.875, 0.75, 0.125, 0.75, 0.125, 0.75, 0.125, 0.75, 0.125, 0.75, 0.125, 0.75, 0.125, 0.75, 0.125, 0.75, 0.125, 0.75, 0.125, 0.75, 0.125, 0.75, 0.125, 0.75, 0.125, 0.75, 0.875, 0.75, 0.875, 0.75, 0.875, 0.75, 0.875, 0.75, 0.625, 0.0, 0.625, 0.0, 0.625, 0.0, 0.625, 0.0, 0.375, 1.0, 0.375, 1.0, 0.625, 1.0, 0.625, 1.0, 0.125, 0.5, 0.125, 0.5, 0.125, 0.5, 0.125, 0.5, 0.125, 0.5, 0.125, 0.5, 0.125, 0.5, 0.125, 0.5, 0.375, 0.25, 0.375, 0.25, 0.625, 0.25, 0.625, 0.25, 0.875, 0.5, 0.875, 0.5, 0.875, 0.5, 0.875, 0.5, 0.125, 0.5, 0.125, 0.5, 0.125, 0.5, 0.125, 0.5, 0.875, 0.5, 0.875, 0.5, 0.875, 0.5, 0.875, 0.5, 0.875, 0.5, 0.875, 0.5, 0.875, 0.5, 0.875, 0.5, 0.375, 0.25, 0.375, 0.375, 0.625, 0.375, 0.625, 0.25, 0.875, 0.5, 0.875, 0.5, 0.875, 0.5, 0.875, 0.5, 0.125, 0.5, 0.125, 0.75, 0.25, 0.75, 0.25, 0.5, 0.625, 1.0, 0.625, 1.0, 0.625, 1.0, 0.625, 1.0, 0.875, 0.75, 0.875, 0.75, 0.875, 0.75, 0.875, 0.75, 0.625, 1.0, 0.625, 1.0, 0.625, 1.0, 0.625, 1.0, 0.875, 0.75, 0.875, 0.75, 0.875, 0.75, 0.875, 0.75, 0.125, 0.75, 0.125, 0.75, 0.125, 0.75, 0.125, 0.75, 0.625, 1.0, 0.625, 1.0, 0.625, 1.0, 0.625, 1.0, 0.125, 0.75, 0.125, 0.75, 0.125, 0.75, 0.125, 0.75, 0.875, 0.75, 0.875, 0.75, 0.875, 0.75, 0.875, 0.75, 0.625, 1.0, 0.375, 1.0, 0.375, 1.0, 0.625, 1.0, 0.125, 0.75, 0.125, 0.75, 0.125, 0.75, 0.125, 0.75, 0.875, 0.5, 0.875, 0.5, 0.875, 0.5, 0.875, 0.5, 0.375, 0.25, 0.625, 0.25, 0.625, 0.25, 0.375, 0.25, 0.875, 0.5, 0.875, 0.5, 0.875, 0.5, 0.875, 0.5, 0.125, 0.5, 0.125, 0.5, 0.125, 0.5, 0.125, 0.5, 0.625, 0.25, 0.375, 0.25, 0.375, 0.25, 0.625, 0.25, 0.125, 0.5, 0.125, 0.5, 0.125, 0.5, 0.125, 0.5, 0.875, 0.5, 0.875, 0.5, 0.875, 0.5, 0.875, 0.5, 0.625, 0.25, 0.625, 0.25, 0.625, 0.25, 0.625, 0.25, 0.625, 1.0, 0.625, 1.0, 0.625, 1.0, 0.625, 1.0, 0.875, 0.75, 0.875, 0.75, 0.875, 0.75, 0.875, 0.75, 0.625, 0.25, 0.625, 0.25, 0.625, 0.25, 0.625, 0.25, 0.875, 0.75, 0.875, 0.75, 0.875, 0.75, 0.875, 0.75, 0.875, 0.75, 0.875, 0.75, 0.875, 0.75, 0.875, 0.75, 0.875, 0.75, 0.875, 0.75, 0.875, 0.75, 0.875, 0.75, 0.875, 0.5, 0.875, 0.5, 0.875, 0.5, 0.875, 0.5, 0.875, 0.5, 0.625, 0.0, 0.625, 0.0, 0.625, 0.0, 0.625, 0.0, 0.875, 0.5, 0.875, 0.5, 0.875, 0.5, 0.875, 0.5, 0.625, 1.0, 0.625, 1.0, 0.625, 1.0, 0.625, 1.0, 0.875, 0.75, 0.875, 0.75, 0.875, 0.75, 0.875, 0.75, 0.625, 0.25, 0.625, 0.25, 0.625, 0.25, 0.625, 0.25, 0.875, 0.5, 0.875, 0.5, 0.875, 0.5, 0.875, 0.5, 0.875, 0.5, 0.875, 0.5, 0.875, 0.5, 0.875, 0.5, 0.875, 0.75, 0.875, 0.75, 0.875, 0.75, 0.875, 0.75, 0.625, 0.25, 0.625, 0.25, 0.625, 0.25, 0.625, 0.25, 0.625, 0.25, 0.625, 0.25, 0.625, 0.25, 0.625, 0.25, 0.875, 0.75, 0.875, 0.75, 0.875, 0.75, 0.875, 0.75, 0.625, 0.0, 0.625, 0.0, 0.625, 0.0, 0.625, 0.0, 0.875, 0.5, 0.875, 0.5, 0.875, 0.5, 0.875, 0.5, 0.625, 1.0, 0.625, 1.0, 0.625, 1.0, 0.625, 1.0, 0.625, 0.25, 0.625, 0.25, 0.625, 0.25, 0.625, 0.25, 0.875, 0.5, 0.875, 0.5, 0.875, 0.5, 0.875, 0.5, 0.625, 0.0, 0.625, 0.0, 0.625, 0.0, 0.625, 0.0, 0.875, 0.5, 0.875, 0.5, 0.875, 0.5, 0.875, 0.5, 0.875, 0.75, 0.875, 0.75, 0.875, 0.75, 0.875, 0.75, 0.625, 1.0, 0.625, 1.0, 0.625, 1.0, 0.625, 1.0, 0.875, 0.5, 0.875, 0.75, 0.875, 0.75, 0.875, 0.5, 0.875, 0.5, 0.75, 0.5, 0.75, 0.5, 0.875, 0.5, 0.625, 0.25, 0.625, 0.25, 0.625, 0.25, 0.625, 0.25, 0.625, 0.0, 0.625, 0.0, 0.625, 0.0, 0.625, 0.0, 0.875, 0.75, 0.875, 0.75, 0.875, 0.75, 0.875, 0.75, 0.625, 0.375, 0.625, 0.25, 0.625, 0.25, 0.625, 0.375, 0.875, 0.75, 0.875, 0.75, 0.875, 0.75, 0.875, 0.75, 0.625, 0.25, 0.625, 0.25, 0.625, 0.25, 0.625, 0.25, 0.625, 0.25, 0.625, 0.25, 0.625, 0.25, 0.625, 0.25, 0.875, 0.5, 0.875, 0.5, 0.875, 0.5, 0.875, 0.5, 0.875, 0.5, 0.875, 0.5, 0.875, 0.5, 0.875, 0.5, 0.875, 0.75, 0.875, 0.75, 0.875, 0.75, 0.875, 0.75, 0.625, 1.0, 0.625, 1.0, 0.625, 1.0, 0.625, 1.0, 0.625, 0.25, 0.625, 0.25, 0.625, 0.25, 0.625, 0.25, 0.875, 0.75, 0.875, 0.75, 0.875, 0.75, 0.875, 0.75, 0.625, 0.0, 0.625, 0.25, 0.625, 0.25, 0.625, 0.0, 0.875, 0.75, 0.875, 0.75, 0.875, 0.75, 0.875, 0.75, 0.875, 0.5, 0.875, 0.5, 0.875, 0.5, 0.875, 0.5, 0.625, 0.0, 0.625, 0.0, 0.625, 0.0, 0.625, 0.0, 0.875, 0.75, 0.875, 0.75, 0.875, 0.75, 0.875, 0.75, 0.875, 0.5, 0.875, 0.5, 0.875, 0.5, 0.875, 0.5, 0.625, 1.0, 0.625, 1.0, 0.625, 1.0, 0.625, 1.0, 0.625, 1.0, 0.625, 1.0, 0.625, 1.0, 0.625, 1.0, 0.875, 0.5, 0.875, 0.5, 0.875, 0.5, 0.875, 0.5, 0.875, 0.5, 0.625, 0.25, 0.625, 0.25, 0.625, 0.25, 0.625, 0.25, 0.625, 0.25, 0.625, 0.25, 0.625, 0.25, 0.625, 0.25, 0.875, 0.5, 0.875, 0.5, 0.875, 0.5, 0.875, 0.5, 0.875, 0.5, 0.875, 0.5, 0.875, 0.5, 0.875, 0.5, 0.875, 0.5, 0.625, 0.0, 0.625, 0.0, 0.625, 0.0, 0.625, 0.0, 0.625, 1.0, 0.625, 1.0, 0.625, 1.0, 0.625, 1.0, 0.625, 0.25, 0.625, 0.25, 0.625, 0.25, 0.625, 0.25, 0.875, 0.5, 0.875, 0.5, 0.875, 0.5, 0.875, 0.5, 0.625, 0.25, 0.625, 0.25, 0.625, 0.25, 0.625, 0.25, 0.875, 0.5, 0.875, 0.5, 0.875, 0.5, 0.875, 0.5, 0.625, 0.0, 0.625, 0.0, 0.625, 0.0, 0.625, 0.0, 0.625, 1.0, 0.625, 1.0, 0.625, 1.0, 0.625, 1.0, 0.875, 0.75, 0.875, 0.75, 0.875, 0.75, 0.875, 0.75, 0.875, 0.5, 0.875, 0.5, 0.875, 0.5, 0.875, 0.5, 0.875, 0.5, 0.875, 0.5, 0.875, 0.5, 0.875, 0.5, 0.875, 0.75, 0.875, 0.75, 0.875, 0.75, 0.875, 0.75, 0.875, 0.5, 0.875, 0.5, 0.875, 0.5, 0.875, 0.5, 0.875, 0.75, 0.875, 0.75, 0.875, 0.75, 0.875, 0.75, 0.625, 1.0, 0.625, 1.0, 0.625, 1.0, 0.625, 1.0, 0.875, 0.75, 0.875, 0.5, 0.875, 0.5, 0.875, 0.75, 0.875, 0.75, 0.875, 0.75, 0.875, 0.75, 0.875, 0.75, 0.875, 0.75, 0.875, 0.75, 0.875, 0.75, 0.875, 0.75, 0.625, 1.0, 0.375, 1.0, 0.375, 1.0, 0.625, 1.0, 0.625, 1.0, 0.375, 1.0, 0.375, 1.0, 0.625, 1.0, 0.625, 1.0, 0.625, 1.0, 0.375, 1.0, 0.375, 1.0, 0.625, 1.0, 0.625, 1.0, 0.375, 1.0, 0.375, 1.0, 0.125, 0.75, 0.125, 0.75, 0.125, 0.75, 0.125, 0.75, 0.125, 0.75, 0.125, 0.75, 0.125, 0.75, 0.125, 0.75, 0.125, 0.75, 0.125, 0.75, 0.125, 0.75, 0.125, 0.75, 0.125, 0.75, 0.125, 0.75, 0.125, 0.75, 0.125, 0.75, 0.625, 1.0, 0.375, 1.0, 0.375, 1.0, 0.625, 1.0, 0.375, 1.0, 0.625, 1.0, 0.625, 1.0, 0.375, 1.0, 0.625, 1.0, 0.625, 1.0, 0.625, 1.0, 0.625, 1.0, 0.625, 1.0, 0.625, 1.0, 0.625, 1.0, 0.625, 1.0, 0.625, 1.0, 0.625, 1.0, 0.625, 1.0, 0.625, 1.0, 0.625, 1.0, 0.625, 1.0, 0.625, 1.0, 0.625, 1.0, 0.625, 1.0, 0.625, 1.0, 0.625, 1.0, 0.625, 1.0, 0.625, 1.0, 0.625, 1.0, 0.625, 1.0, 0.625, 1.0, 0.125, 0.5, 0.125, 0.5, 0.125, 0.5, 0.125, 0.5, 0.625, 0.25, 0.375, 0.25, 0.375, 0.25, 0.625, 0.25, 0.375, 0.25, 0.625, 0.25, 0.625, 0.25, 0.375, 0.25, 0.125, 0.5, 0.125, 0.5, 0.125, 0.5, 0.125, 0.5, 0.875, 0.5, 0.875, 0.5, 0.875, 0.5, 0.875, 0.5, 0.875, 0.5, 0.875, 0.5, 0.875, 0.5, 0.875, 0.5, 0.125, 0.5, 0.125, 0.5, 0.125, 0.5, 0.125, 0.5, 0.625, 0.25, 0.625, 0.25, 0.625, 0.25, 0.625, 0.25, 0.125, 0.5, 0.125, 0.5, 0.125, 0.5, 0.125, 0.5, 0.875, 0.5, 0.875, 0.5, 0.875, 0.5, 0.875, 0.5, 0.375, 0.25, 0.625, 0.25, 0.625, 0.25, 0.875, 0.5, 0.875, 0.5, 0.875, 0.5, 0.875, 0.5, 0.875, 0.5, 0.7621, 0.3871, 0.625, 0.25, 0.375, 0.25, 0.125, 0.5, 0.125, 0.5, 0.125, 0.5, 0.875, 0.5, 0.875, 0.5, 0.875, 0.5, 0.875, 0.5, 0.875, 0.5, 0.875, 0.5, 0.875, 0.5, 0.875, 0.5, 0.875, 0.5, 0.875, 0.5, 0.875, 0.5, 0.875, 0.5, 0.875, 0.5, 0.875, 0.5, 0.875, 0.5, 0.875, 0.5, 0.375, 0.875, 0.625, 0.875, 0.625, 1.0, 0.375, 1.0, 0.375, 0.875, 0.375, 1.0, 0.625, 1.0, 0.625, 0.875, 0.625, 1.0, 0.375, 1.0, 0.375, 1.0, 0.625, 1.0, 0.125, 0.75, 0.25, 0.75, 0.25, 0.75, 0.125, 0.75, 0.25, 0.75, 0.125, 0.75, 0.125, 0.75, 0.25, 0.75, 0.625, 1.0, 0.625, 1.0, 0.625, 1.0, 0.625, 1.0, 0.875, 0.75, 0.875, 0.75, 0.875, 0.75, 0.875, 0.75, 0.875, 0.75, 0.875, 0.75, 0.875, 0.75, 0.875, 0.75, 0.625, 0.875, 0.625, 1.0, 0.625, 1.0, 0.625, 0.875, 0.875, 0.75, 0.75, 0.75, 0.75, 0.75, 0.875, 0.75, 0.625, 1.0, 0.625, 1.0, 0.625, 1.0, 0.625, 1.0, 0.625, 1.0, 0.625, 1.0, 0.625, 1.0, 0.625, 1.0, 0.875, 0.75, 0.875, 0.75, 0.875, 0.75, 0.875, 0.75, 0.0, 0.0, 0.0, 0.0, 0.0, 0.0, 0.0, 0.0, 0.875, 0.75, 0.875, 0.75, 0.875, 0.75, 0.875, 0.75, 0.625, 0.25, 0.625, 0.25, 0.625, 0.25, 0.625, 0.25, 0.0, 0.0, 0.0, 0.0, 0.0, 0.0, 0.0, 0.0, 0.875, 0.5, 0.875, 0.5, 0.875, 0.5, 0.875, 0.5, 0.1426, 0.5307, 0.1426, 0.531, 0.1426, 0.5577, 0.1426, 0.558, 0.1426, 0.5713, 0.1426, 0.5716, 0.1426, 0.6785, 0.1426, 0.6787, 0.1426, 0.6921, 0.1426, 0.6924, 0.1426, 0.7191, 0.1426, 0.7193, 0.1429, 0.7193, 0.1696, 0.7193, 0.1696, 0.7191, 0.1429, 0.7191, 0.1429, 0.6924, 0.1429, 0.6921, 0.1429, 0.6787, 0.1429, 0.6785, 0.1429, 0.5716, 0.1429, 0.5713, 0.1429, 0.5672, 0.1429, 0.558, 0.1429, 0.5577, 0.1429, 0.531, 0.1696, 0.531, 0.1699, 0.531, 0.2366, 0.531, 0.2369, 0.531, 0.25, 0.531, 0.2631, 0.531, 0.2634, 0.531, 0.3301, 0.531, 0.3304, 0.531, 0.3571, 0.531, 0.3571, 0.5307, 0.3304, 0.5307, 0.3301, 0.5307, 0.2634, 0.5307, 0.2631, 0.5307, 0.25, 0.5307, 0.2369, 0.5307, 0.2366, 0.5307, 0.1699, 0.5307, 0.1696, 0.5307, 0.1429, 0.5307, 0.2767, 0.7329, 0.2767, 0.7327, 0.2764, 0.7327, 0.25, 0.7327, 0.2236, 0.7327, 0.2233, 0.7327, 0.2233, 0.7329, 0.2236, 0.7329, 0.25, 0.7329, 0.2764, 0.7329, 0.3574, 0.7193, 0.3574, 0.7191, 0.3574, 0.6924, 0.3574, 0.6921, 0.3574, 0.6787, 0.3574, 0.6785, 0.3574, 0.5716, 0.3574, 0.5713, 0.3574, 0.558, 0.3574, 0.5577, 0.3574, 0.531, 0.3571, 0.531, 0.3571, 0.5577, 0.3571, 0.558, 0.3571, 0.5672, 0.3571, 0.5713, 0.3571, 0.5716, 0.3571, 0.6785, 0.3571, 0.6787, 0.3571, 0.6921, 0.3571, 0.6924, 0.3571, 0.7191, 0.3304, 0.7191, 0.3301, 0.7191, 0.2767, 0.7191, 0.2764, 0.7191, 0.2764, 0.7193, 0.2764, 0.7327, 0.2767, 0.7327, 0.2767, 0.7193, 0.3301, 0.7193, 0.3304, 0.7193, 0.3571, 0.7193, 0.1696, 0.6784, 0.1696, 0.6787, 0.1699, 0.6787, 0.1699, 0.6784, 0.1699, 0.7193, 0.2233, 0.7193, 0.2233, 0.7327, 0.2236, 0.7327, 0.2236, 0.7193, 0.2236, 0.7191, 0.2233, 0.7191, 0.1699, 0.7191, 0.625, 1.0, 0.625, 1.0, 0.625, 1.0, 0.625, 1.0, 0.625, 0.25, 0.625, 0.25, 0.625, 0.25, 0.625, 0.25, 0.875, 0.75, 0.875, 0.75, 0.875, 0.75, 0.875, 0.75, 0.875, 0.5, 0.875, 0.5, 0.875, 0.5, 0.875, 0.5])
me_cube_001.use_remesh_fix_poles = True
me_cube_001.use_remesh_preserve_attributes = False
me_cube_001.use_mirror_vertex_groups = False
me_cube_001.update()
me_cube_003 = bpy.data.meshes.new('Cube.003')
me_cube_003.from_pydata([(-1.0, -1.0, -1.0), (-1.0, -1.0, 1.0), (-1.0, 1.0, -1.0), (-1.0, 1.0, 1.0), (1.0, -1.0, -1.0), (1.0, -1.0, 1.0), (1.0, 1.0, -1.0), (1.0, 1.0, 1.0)], [], [(0, 1, 3, 2), (2, 3, 7, 6), (6, 7, 5, 4), (4, 5, 1, 0), (2, 6, 4, 0), (7, 3, 1, 5)])
_uv = me_cube_003.uv_layers.new(name='UVMap')
_uv.uv.foreach_set('vector', [0.375, 0.0, 0.625, 0.0, 0.625, 0.25, 0.375, 0.25, 0.375, 0.25, 0.625, 0.25, 0.625, 0.5, 0.375, 0.5, 0.375, 0.5, 0.625, 0.5, 0.625, 0.75, 0.375, 0.75, 0.375, 0.75, 0.625, 0.75, 0.625, 1.0, 0.375, 1.0, 0.125, 0.5, 0.375, 0.5, 0.375, 0.75, 0.125, 0.75, 0.625, 0.5, 0.875, 0.5, 0.875, 0.75, 0.625, 0.75])
me_cube_003.use_remesh_fix_poles = True
me_cube_003.use_remesh_preserve_attributes = False
me_cube_003.use_mirror_vertex_groups = False
me_cube_003.update()
me_cube_004 = bpy.data.meshes.new('Cube.004')
me_cube_004.from_pydata([(29.0, -19.54, -1.0), (29.0, -19.54, 26.45), (29.0, 41.59, -1.0), (29.0, 41.59, 26.45), (31.0, -19.54, -1.0), (31.0, -19.54, 26.45), (31.0, 41.59, -1.0), (31.0, 41.59, 26.45), (29.0, -21.54, -1.0), (29.0, -21.54, 26.45), (31.0, -21.54, -1.0), (31.0, -21.54, 26.45), (19.59, -19.54, -1.0), (19.59, -19.54, 26.45), (19.59, -21.54, -1.0), (19.59, -21.54, 26.45)], [], [(0, 1, 3, 2), (2, 3, 7, 6), (6, 7, 5, 4), (5, 1, 9, 11), (2, 6, 4, 0), (7, 3, 1, 5), (10, 11, 9, 8), (4, 5, 11, 10), (9, 1, 13, 15), (0, 4, 10, 8), (13, 12, 14, 15), (1, 0, 12, 13), (8, 9, 15, 14), (0, 8, 14, 12)])
_uv = me_cube_004.uv_layers.new(name='UVMap')
_uv.uv.foreach_set('vector', [0.375, 0.0, 0.625, 0.0, 0.625, 0.25, 0.375, 0.25, 0.375, 0.25, 0.625, 0.25, 0.625, 0.5, 0.375, 0.5, 0.375, 0.5, 0.625, 0.5, 0.625, 0.75, 0.375, 0.75, 0.625, 0.75, 0.875, 0.75, 0.875, 0.75, 0.625, 0.75, 0.125, 0.5, 0.375, 0.5, 0.375, 0.75, 0.125, 0.75, 0.625, 0.5, 0.875, 0.5, 0.875, 0.75, 0.625, 0.75, 0.375, 0.75, 0.625, 0.75, 0.625, 1.0, 0.375, 1.0, 0.375, 0.75, 0.625, 0.75, 0.625, 0.75, 0.375, 0.75, 0.875, 0.75, 0.875, 0.75, 0.875, 0.75, 0.875, 0.75, 0.125, 0.75, 0.375, 0.75, 0.375, 0.75, 0.125, 0.75, 0.625, 0.0, 0.375, 0.0, 0.375, 0.0, 0.625, 0.0, 0.625, 0.0, 0.375, 0.0, 0.375, 0.0, 0.625, 0.0, 0.375, 1.0, 0.625, 1.0, 0.625, 1.0, 0.375, 1.0, 0.125, 0.75, 0.125, 0.75, 0.125, 0.75, 0.125, 0.75])
me_cube_004.use_remesh_fix_poles = True
me_cube_004.use_remesh_preserve_attributes = False
me_cube_004.use_mirror_vertex_groups = False
me_cube_004.update()
me_cube_005 = bpy.data.meshes.new('Cube.005')
me_cube_005.from_pydata([(29.0, -19.54, -1.0), (29.0, -19.54, 26.45), (29.0, 41.59, -1.0), (29.0, 41.59, 26.45), (31.0, -19.54, -1.0), (31.0, -19.54, 26.45), (31.0, 41.59, -1.0), (31.0, 41.59, 26.45), (29.0, -21.54, -1.0), (29.0, -21.54, 26.45), (31.0, -21.54, -1.0), (31.0, -21.54, 26.45), (19.59, -19.54, -1.0), (19.59, -19.54, 26.45), (19.59, -21.54, -1.0), (19.59, -21.54, 26.45)], [], [(0, 1, 3, 2), (2, 3, 7, 6), (6, 7, 5, 4), (5, 1, 9, 11), (2, 6, 4, 0), (7, 3, 1, 5), (10, 11, 9, 8), (4, 5, 11, 10), (9, 1, 13, 15), (0, 4, 10, 8), (13, 12, 14, 15), (1, 0, 12, 13), (8, 9, 15, 14), (0, 8, 14, 12)])
_uv = me_cube_005.uv_layers.new(name='UVMap')
_uv.uv.foreach_set('vector', [0.375, 0.0, 0.625, 0.0, 0.625, 0.25, 0.375, 0.25, 0.375, 0.25, 0.625, 0.25, 0.625, 0.5, 0.375, 0.5, 0.375, 0.5, 0.625, 0.5, 0.625, 0.75, 0.375, 0.75, 0.625, 0.75, 0.875, 0.75, 0.875, 0.75, 0.625, 0.75, 0.125, 0.5, 0.375, 0.5, 0.375, 0.75, 0.125, 0.75, 0.625, 0.5, 0.875, 0.5, 0.875, 0.75, 0.625, 0.75, 0.375, 0.75, 0.625, 0.75, 0.625, 1.0, 0.375, 1.0, 0.375, 0.75, 0.625, 0.75, 0.625, 0.75, 0.375, 0.75, 0.875, 0.75, 0.875, 0.75, 0.875, 0.75, 0.875, 0.75, 0.125, 0.75, 0.375, 0.75, 0.375, 0.75, 0.125, 0.75, 0.625, 0.0, 0.375, 0.0, 0.375, 0.0, 0.625, 0.0, 0.625, 0.0, 0.375, 0.0, 0.375, 0.0, 0.625, 0.0, 0.375, 1.0, 0.625, 1.0, 0.625, 1.0, 0.375, 1.0, 0.125, 0.75, 0.125, 0.75, 0.125, 0.75, 0.125, 0.75])
me_cube_005.use_remesh_fix_poles = True
me_cube_005.use_remesh_preserve_attributes = False
me_cube_005.use_mirror_vertex_groups = False
me_cube_005.update()

# ---- objects
ob_cube_001 = bpy.data.objects.new('Cube.001', me_cube_001)
ob_cube_002 = bpy.data.objects.new('Cube.002', me_cube_003)
ob_cube = bpy.data.objects.new('Cube', me_cube_004)
ob_cube_003 = bpy.data.objects.new('Cube.003', me_cube_005)

# ---- transforms, parenting, visibility, modifiers, constraints
ob_cube_001.location = (0.0, 0.0, 0.0)
ob_cube_001.scale = (40.0, 20.0, 0.1)
ob_cube_001.lineart.crease_threshold = 0.0
ob_cube_002.location = (0.0, 0.0, 27.64)
ob_cube_002.scale = (46.77, 46.77, 1.169)
ob_cube_002.lineart.crease_threshold = 0.0
ob_cube.location = (0.0, 0.0, 0.0)
ob_cube.scale = (0.5, 0.5, 0.5)
ob_cube.lineart.crease_threshold = 0.0
ob_cube_003.location = (0.0, 0.0, 0.0)
ob_cube_003.rotation_euler = (0.0, -0.0, 3.142)
ob_cube_003.scale = (0.5, 0.5, 0.5)
ob_cube_003.lineart.crease_threshold = 0.0

# ---- collection membership
col_collection.objects.link(ob_cube_001)
col_collection.objects.link(ob_cube_002)
col_collection.objects.link(ob_cube)
col_collection.objects.link(ob_cube_003)

# ---- scene / render settings (as saved in the file)
scene.frame_start = 1; scene.frame_end = 250; scene.frame_set(1)
scene.render.engine = 'BLENDER_EEVEE_NEXT'
scene.cycles.use_denoising = False
scene.cycles.samples = 128
scene.cycles.sampling_pattern = 'TABULATED_SOBOL'
scene.cycles.use_adaptive_sampling = False
scene.cycles.use_light_tree = False
scene.view_settings.view_transform = 'Filmic'
bpy.context.view_layer.update()

# ---- added for rendering (the .blend has no active camera and no usable light): camera, sun
cam_auto = bpy.data.cameras.new('AutoCamera')
cam_auto.lens = 50.0
cam_auto.sensor_width = 36.0
cam_auto.clip_end = 2221.73
ob_auto_camera = bpy.data.objects.new('AutoCamera', cam_auto)
scene.collection.objects.link(ob_auto_camera)
ob_auto_camera.location = (126.595, -151.913, 112.629)
ob_auto_camera.rotation_euler = (1.09748, -7.21219e-08, 0.694738)
scene.camera = ob_auto_camera
light_auto_sun = bpy.data.lights.new('AutoSun', 'SUN')
light_auto_sun.energy = 3.0
light_auto_sun.angle = 0.0523599
ob_auto_sun = bpy.data.objects.new('AutoSun', light_auto_sun)
scene.collection.objects.link(ob_auto_sun)
ob_auto_sun.rotation_euler = (0.872665, 0.174533, 0.523599)
bpy.context.view_layer.update()
